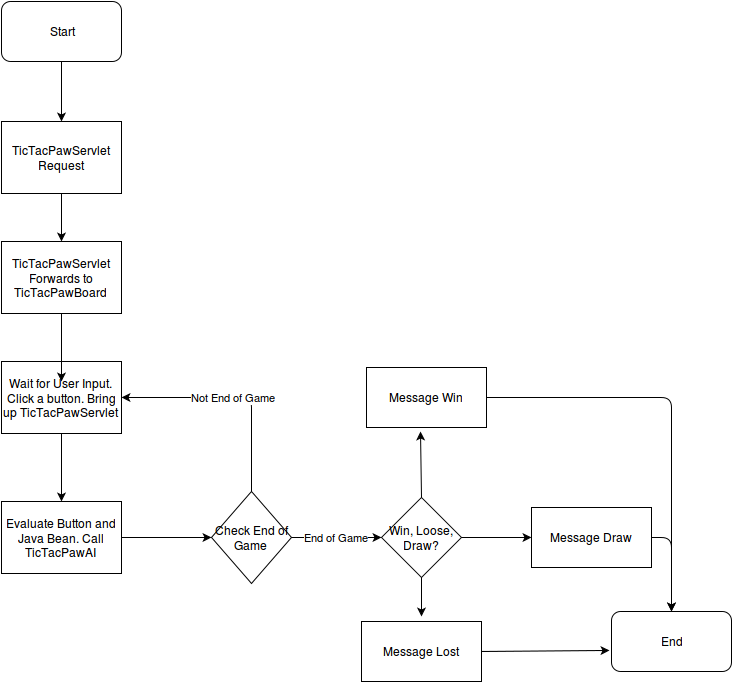

The diagram above was exported from draw.io. Its source (the exported page's mxGraphModel, read from the mxfile embedded in the PNG):
<mxGraphModel dx="1365" dy="780" grid="1" gridSize="10" guides="1" tooltips="1" connect="1" arrows="1" fold="1" page="1" pageScale="1" pageWidth="850" pageHeight="1100" background="#ffffff" math="0" shadow="0">
  <root>
    <mxCell id="0" />
    <mxCell id="1" parent="0" />
    <mxCell id="2" value="TicTacPawServlet Request&lt;br&gt;" style="whiteSpace=wrap;html=1;" vertex="1" parent="1">
      <mxGeometry x="60" y="190" width="120" height="72" as="geometry" />
    </mxCell>
    <mxCell id="3" value="" style="endArrow=classic;html=1;exitX=0.5;exitY=1;" edge="1" parent="1" source="2">
      <mxGeometry width="50" height="50" relative="1" as="geometry">
        <mxPoint x="60" y="300" as="sourcePoint" />
        <mxPoint x="120" y="310" as="targetPoint" />
      </mxGeometry>
    </mxCell>
    <mxCell id="4" value="TicTacPawServlet Forwards to TicTacPawBoard&lt;br&gt;" style="whiteSpace=wrap;html=1;" vertex="1" parent="1">
      <mxGeometry x="60" y="310" width="120" height="72" as="geometry" />
    </mxCell>
    <mxCell id="5" value="Wait for User Input.&lt;br&gt;Click a button. Bring up TicTacPawServlet&lt;br&gt;" style="whiteSpace=wrap;html=1;" vertex="1" parent="1">
      <mxGeometry x="60" y="430" width="120" height="72" as="geometry" />
    </mxCell>
    <mxCell id="6" value="" style="endArrow=classic;html=1;exitX=0.5;exitY=1;" edge="1" parent="1" source="4">
      <mxGeometry width="50" height="50" relative="1" as="geometry">
        <mxPoint x="60" y="570" as="sourcePoint" />
        <mxPoint x="120" y="450" as="targetPoint" />
      </mxGeometry>
    </mxCell>
    <mxCell id="7" value="Evaluate Button and Java Bean. Call TicTacPawAI&lt;br&gt;" style="whiteSpace=wrap;html=1;" vertex="1" parent="1">
      <mxGeometry x="60" y="570" width="120" height="72" as="geometry" />
    </mxCell>
    <mxCell id="8" value="" style="endArrow=classic;html=1;" edge="1" parent="1" source="5" target="7">
      <mxGeometry width="50" height="50" relative="1" as="geometry">
        <mxPoint x="60" y="700" as="sourcePoint" />
        <mxPoint x="110" y="650" as="targetPoint" />
      </mxGeometry>
    </mxCell>
    <mxCell id="22" value="End of Game&lt;br&gt;" style="edgeStyle=orthogonalEdgeStyle;rounded=0;html=1;entryX=0;entryY=0.5;jettySize=auto;orthogonalLoop=1;" edge="1" parent="1" source="10" target="21">
      <mxGeometry relative="1" as="geometry" />
    </mxCell>
    <mxCell id="10" value="Check End of Game&lt;br&gt;" style="rhombus;whiteSpace=wrap;html=1;" vertex="1" parent="1">
      <mxGeometry x="270" y="560" width="80" height="92" as="geometry" />
    </mxCell>
    <mxCell id="11" value="" style="endArrow=classic;html=1;exitX=1;exitY=0.5;entryX=0;entryY=0.5;" edge="1" parent="1" source="7" target="10">
      <mxGeometry width="50" height="50" relative="1" as="geometry">
        <mxPoint x="60" y="850" as="sourcePoint" />
        <mxPoint x="130" y="700" as="targetPoint" />
      </mxGeometry>
    </mxCell>
    <mxCell id="15" value="Not End of Game&lt;br&gt;" style="endArrow=classic;html=1;exitX=0.5;exitY=0;entryX=1;entryY=0.5;" edge="1" parent="1" source="10" target="5">
      <mxGeometry width="50" height="50" relative="1" as="geometry">
        <mxPoint x="60" y="790" as="sourcePoint" />
        <mxPoint x="110" y="740" as="targetPoint" />
        <Array as="points">
          <mxPoint x="310" y="466" />
        </Array>
      </mxGeometry>
    </mxCell>
    <mxCell id="19" style="edgeStyle=orthogonalEdgeStyle;rounded=0;html=1;entryX=0.5;entryY=0;jettySize=auto;orthogonalLoop=1;" edge="1" parent="1" source="16" target="2">
      <mxGeometry relative="1" as="geometry" />
    </mxCell>
    <mxCell id="16" value="Start" style="rounded=1;whiteSpace=wrap;html=1;" vertex="1" parent="1">
      <mxGeometry x="60" y="70" width="120" height="60" as="geometry" />
    </mxCell>
    <mxCell id="21" value="Win, Loose, Draw?&lt;br&gt;" style="rhombus;whiteSpace=wrap;html=1;" vertex="1" parent="1">
      <mxGeometry x="440" y="566" width="80" height="80" as="geometry" />
    </mxCell>
    <mxCell id="23" value="Message Win&lt;br&gt;" style="whiteSpace=wrap;html=1;" vertex="1" parent="1">
      <mxGeometry x="425" y="436" width="120" height="60" as="geometry" />
    </mxCell>
    <mxCell id="24" value="Message Draw&lt;br&gt;" style="whiteSpace=wrap;html=1;" vertex="1" parent="1">
      <mxGeometry x="590" y="576" width="120" height="60" as="geometry" />
    </mxCell>
    <mxCell id="25" value="Message Lost&lt;br&gt;" style="whiteSpace=wrap;html=1;" vertex="1" parent="1">
      <mxGeometry x="420" y="690" width="120" height="60" as="geometry" />
    </mxCell>
    <mxCell id="26" value="End" style="rounded=1;whiteSpace=wrap;html=1;" vertex="1" parent="1">
      <mxGeometry x="670" y="680" width="120" height="60" as="geometry" />
    </mxCell>
    <mxCell id="27" value="" style="endArrow=classic;html=1;exitX=0.5;exitY=0;entryX=0.45;entryY=1.067;entryPerimeter=0;" edge="1" parent="1" source="21" target="23">
      <mxGeometry width="50" height="50" relative="1" as="geometry">
        <mxPoint x="60" y="820" as="sourcePoint" />
        <mxPoint x="110" y="770" as="targetPoint" />
      </mxGeometry>
    </mxCell>
    <mxCell id="28" value="" style="endArrow=classic;html=1;exitX=0.5;exitY=1;" edge="1" parent="1" source="21">
      <mxGeometry width="50" height="50" relative="1" as="geometry">
        <mxPoint x="60" y="820" as="sourcePoint" />
        <mxPoint x="480" y="685" as="targetPoint" />
      </mxGeometry>
    </mxCell>
    <mxCell id="29" value="" style="endArrow=classic;html=1;exitX=1;exitY=0.5;entryX=0;entryY=0.5;" edge="1" parent="1" source="21" target="24">
      <mxGeometry width="50" height="50" relative="1" as="geometry">
        <mxPoint x="530" y="610" as="sourcePoint" />
        <mxPoint x="110" y="770" as="targetPoint" />
      </mxGeometry>
    </mxCell>
    <mxCell id="30" value="" style="endArrow=classic;html=1;exitX=1;exitY=0.5;entryX=0.5;entryY=0;" edge="1" parent="1" source="23" target="26">
      <mxGeometry width="50" height="50" relative="1" as="geometry">
        <mxPoint x="60" y="820" as="sourcePoint" />
        <mxPoint x="110" y="770" as="targetPoint" />
        <Array as="points">
          <mxPoint x="730" y="466" />
        </Array>
      </mxGeometry>
    </mxCell>
    <mxCell id="31" value="" style="endArrow=classic;html=1;exitX=1;exitY=0.5;entryX=0.5;entryY=0;" edge="1" parent="1" source="24" target="26">
      <mxGeometry width="50" height="50" relative="1" as="geometry">
        <mxPoint x="60" y="820" as="sourcePoint" />
        <mxPoint x="110" y="770" as="targetPoint" />
        <Array as="points">
          <mxPoint x="730" y="606" />
        </Array>
      </mxGeometry>
    </mxCell>
    <mxCell id="32" value="" style="endArrow=classic;html=1;exitX=1;exitY=0.5;entryX=-0.017;entryY=0.65;entryPerimeter=0;" edge="1" parent="1" source="25" target="26">
      <mxGeometry width="50" height="50" relative="1" as="geometry">
        <mxPoint x="60" y="820" as="sourcePoint" />
        <mxPoint x="110" y="770" as="targetPoint" />
      </mxGeometry>
    </mxCell>
  </root>
</mxGraphModel>